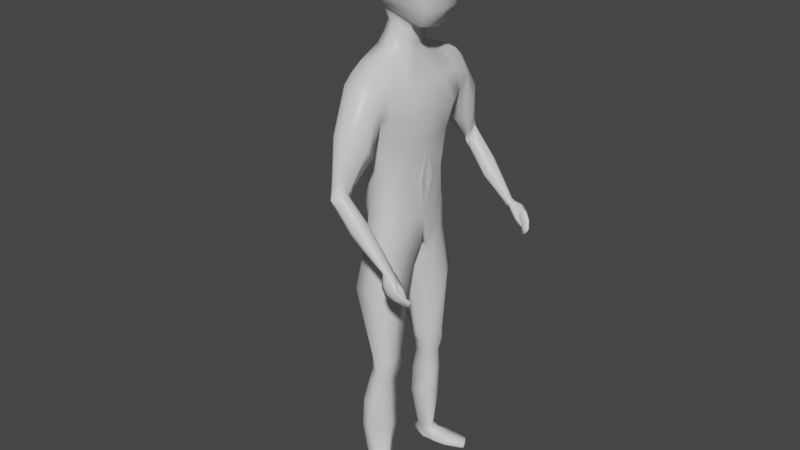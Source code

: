 # Source: Character2ndtry.blend  (saved by Blender 2.90.8; exported with 4.5.12 LTS)
import bpy
from mathutils import Matrix  # noqa: F401  (used for matrix-valued properties, if any)

bpy.ops.wm.read_factory_settings(use_empty=True)
scene = bpy.context.scene
scene.name = 'Scene'

# ---- collections
col_collection = bpy.data.collections.new('Collection'); scene.collection.children.link(col_collection)

# ---- materials (node trees are filled in below, after node groups)
mat_material = bpy.data.materials.new('Material')
mat_material.alpha_threshold = 0.0
mat_material.use_transparent_shadow = False
mat_material.line_color = (0.0, 0.0, 0.0, 1.0)

# ---- material node trees
mat_material.use_nodes = True; mat_material.node_tree.nodes.clear()
_N = mat_material.node_tree.nodes; _L = mat_material.node_tree.links
n0 = _N.new('ShaderNodeOutputMaterial'); n0.name = 'Material Output'; n0.location = (300, 300)
n1 = _N.new('ShaderNodeBsdfPrincipled'); n1.name = 'Principled BSDF'; n1.location = (10, 300)
n1.distribution = 'GGX'
n1.subsurface_method = 'BURLEY'
n1.inputs[2].default_value = 0.4
n1.inputs[3].default_value = 1.45
n1.inputs[27].default_value = (0.0, 0.0, 0.0, 1.0)
n1.inputs[28].default_value = 1.0
_L.new(n1.outputs[0], n0.inputs[0])
n0.is_active_output = True

# ---- world
world_world = bpy.data.worlds.new('World'); scene.world = world_world
world_world.use_nodes = True; world_world.node_tree.nodes.clear()
_N = world_world.node_tree.nodes; _L = world_world.node_tree.links
n0 = _N.new('ShaderNodeOutputWorld'); n0.name = 'World Output'; n0.location = (300, 300)
n1 = _N.new('ShaderNodeBackground'); n1.name = 'Background'; n1.location = (10, 300)
n1.inputs[0].default_value = (0.05088, 0.05088, 0.05088, 1.0)
_L.new(n1.outputs[0], n0.inputs[0])
n0.is_active_output = True
world_world.color = (0.05088, 0.05088, 0.05088)
world_world.use_sun_shadow = False
world_world.sun_shadow_jitter_overblur = 0.0

# ---- meshes
me_cube = bpy.data.meshes.new('Cube')
me_cube.from_pydata([(0.04184, 0.1718, 1.302), (0.0442, 0.1295, 0.8357), (-0.04119, 0.1671, 1.302), (-0.02848, 0.1283, 0.8399), (-0.09393, -0.002559, 0.7868), (0.03736, -0.0004814, 1.336), (-0.05941, -0.0004814, 1.343), (0.06722, -0.0004814, 0.7724), (0.03, 0.1426, 1.124), (-0.04435, 0.1396, 1.127), (0.08417, -0.0004814, 1.093), (-0.08808, -0.0004814, 1.099), (0.03416, 0.1169, 1.002), (-0.02686, 0.1198, 1.001), (0.08017, -0.02451, 0.9703), (-0.06566, -0.0004814, 0.9699), (0.06093, 0.1715, 1.191), (-0.05698, 0.1453, 1.198), (0.09814, -0.0004814, 1.182), (-0.1026, -0.0004814, 1.209), (-0.05196, 0.04991, 1.351), (0.07072, 0.01148, 0.7693), (-0.0955, 0.00818, 0.7851), (0.02983, 0.05722, 1.348), (0.08502, 0.07604, 1.103), (-0.08723, 0.07604, 1.108), (-0.06395, 0.06734, 0.9904), (0.07353, 0.07029, 0.9867), (0.09875, 0.09078, 1.175), (-0.1027, 0.08685, 1.214), (0.04523, -0.0004814, 1.397), (-0.04472, -0.0004814, 1.415), (-0.0311, 0.03082, 1.419), (0.03822, 0.04031, 1.403), (0.01424, 0.1345, 0.03792), (-0.03177, 0.1326, 0.03842), (0.0254, 0.09099, 0.03979), (-0.01945, 0.09609, 0.03855), (-0.05461, 0.01961, 0.7259), (0.06476, 0.03356, 0.7247), (-0.03128, 0.1374, 0.7843), (0.0385, 0.1363, 0.7812), (0.03818, 0.1183, 0.9057), (-0.02857, 0.1172, 0.9064), (0.06853, -0.0004814, 0.8547), (-0.09432, -0.0004814, 0.8556), (0.06758, 0.03734, 0.8635), (-0.08581, 0.03948, 0.8626), (-0.0273, 0.06796, 0.4161), (-0.02192, 0.1238, 0.4257), (0.04333, 0.1368, 0.4192), (0.04983, 0.07051, 0.4188), (-0.01311, 0.07646, 0.3357), (-0.01332, 0.1442, 0.3421), (0.03207, 0.1342, 0.3392), (0.03593, 0.07931, 0.3344), (0.05942, 0.05947, 0.6014), (-0.05458, 0.02541, 0.6048), (-0.05092, 0.1551, 0.6435), (0.05334, 0.1484, 0.6353), (-0.0295, 0.074, 0.1765), (-0.03092, 0.1586, 0.1743), (0.03281, 0.1352, 0.1802), (0.03593, 0.07739, 0.1817), (0.04427, 0.06914, 0.3785), (-0.01256, 0.06642, 0.3789), (-0.008345, 0.1343, 0.3773), (0.03948, 0.1408, 0.3806), (-0.04424, 0.1273, 1.324), (0.06162, 0.08471, 0.8119), (-0.05716, 0.1182, 1.113), (-0.04594, 0.1009, 0.9992), (-0.0798, 0.1301, 1.196), (-0.06455, 0.08815, 0.7988), (0.0267, 0.1219, 1.324), (0.05245, 0.1189, 1.112), (0.04862, 0.1026, 1.0), (0.07367, 0.1466, 1.187), (0.02634, 0.1133, 0.03731), (-0.03563, 0.118, 0.03751), (0.05322, 0.09955, 0.7605), (-0.04779, 0.09735, 0.7599), (0.0589, 0.09383, 0.8888), (-0.06424, 0.09597, 0.8831), (0.05448, 0.1146, 0.4171), (-0.03164, 0.1052, 0.4204), (0.04098, 0.1162, 0.3346), (-0.01988, 0.1255, 0.337), (-0.06994, 0.113, 0.6272), (0.06706, 0.1177, 0.6189), (0.04119, 0.1084, 0.1752), (-0.04019, 0.1345, 0.1698), (-0.0159, 0.1156, 0.3758), (0.05162, 0.1209, 0.3778), (0.008047, 0.1344, 0.8378), (0.009373, 0.1752, 1.308), (-0.0009823, -0.0004814, 0.7737), (0.02695, 0.1516, 1.129), (0.003883, 0.1196, 1.001), (0.02692, 0.1714, 1.164), (-0.008499, 0.07231, 1.351), (-0.0004845, -0.0004814, 0.7725), (-0.0008221, 0.04743, 1.414), (-0.007338, 0.1336, 0.04005), (0.01028, 0.08863, 0.03985), (0.003654, 0.1486, 0.7822), (0.004814, -0.009067, 0.7144), (0.004978, 0.1221, 0.906), (-0.002203, 0.1414, 0.4229), (-0.001612, 0.05964, 0.418), (0.01287, 0.1495, 0.3401), (0.01464, 0.07495, 0.3346), (0.0009308, 0.02449, 0.606), (0.001717, 0.1618, 0.6537), (-0.005667, 0.1611, 0.176), (-0.003939, 0.07779, 0.1781), (0.01911, 0.06179, 0.3787), (0.0188, 0.1511, 0.379), (-0.04364, 0.129, 0.0007417), (-0.01322, 0.1292, 1.326), (0.07158, 0.1668, 1.246), (-0.06652, 0.1553, 1.264), (0.08206, -0.0004814, 1.26), (-0.09273, -0.0004814, 1.291), (0.08253, 0.07039, 1.255), (-0.09236, 0.0674, 1.292), (0.0684, 0.138, 1.258), (-0.07891, 0.1336, 1.272), (-0.0374, 0.1987, 1.278), (0.03982, 0.2025, 1.274), (0.01422, 0.2099, 1.283), (0.06778, 0.1982, 1.226), (-0.06262, 0.176, 1.239), (0.01415, 0.2746, 0.9765), (0.02382, 0.3039, 1.023), (0.02788, 0.2921, 1.029), (0.01173, 0.3115, 1.006), (-0.003416, 0.2874, 0.984), (0.002344, 0.3058, 0.9976), (0.02977, 0.2604, 0.989), (0.03351, 0.273, 1.012), (0.002344, 0.3058, 0.9976), (0.158, 0.2753, 0.8143), (0.01173, 0.3115, 1.006), (0.02788, 0.2921, 1.029), (0.2198, 0.2711, 0.7452), (0.01415, 0.2746, 0.9765), (0.2215, 0.2763, 0.7445), (0.02382, 0.3039, 1.023), (0.07066, 0.3053, 0.9137), (0.1612, 0.2774, 0.8279), (0.16, 0.2652, 0.8276), (0.1654, 0.2897, 0.8312), (0.1757, 0.2866, 0.8389), (0.1805, 0.2718, 0.8376), (0.1689, 0.2629, 0.8318), (0.1773, 0.2627, 0.8362), (0.1724, 0.2901, 0.8354), (0.08035, 0.3138, 0.9358), (0.09405, 0.2552, 0.9048), (0.08399, 0.2701, 0.8898), (0.1045, 0.2649, 0.933), (0.0949, 0.3032, 0.9422), (0.06244, 0.2857, 0.8964), (0.09949, 0.2898, 0.9491), (0.02099, 0.2063, 1.073), (-0.03166, 0.2062, 1.097), (0.02269, 0.2806, 1.169), (0.05088, 0.2563, 1.172), (-0.01138, 0.2729, 1.165), (0.05556, 0.1993, 1.095), (0.06692, 0.229, 1.13), (-0.03394, 0.2498, 1.13), (0.1597, 0.2855, 0.8139), (0.249, 0.2699, 0.7652), (0.1889, 0.2654, 0.83), (0.249, 0.2741, 0.765), (0.1874, 0.2852, 0.8333), (0.2213, 0.2999, 0.8032), (0.1855, 0.3015, 0.7741), (0.1838, 0.2953, 0.7746), (0.2213, 0.2941, 0.8032), (0.2367, 0.292, 0.7836), (0.2055, 0.2937, 0.7586), (0.2367, 0.2871, 0.7837), (0.2038, 0.2881, 0.7592), (0.1679, 0.2901, 0.7941), (0.2054, 0.2978, 0.8234), (0.1705, 0.2985, 0.7915), (0.2055, 0.2819, 0.8221), (0.1792, 0.2922, 0.831), (0.2432, 0.2765, 0.7527), (0.2432, 0.2676, 0.7531), (0.1809, 0.2627, 0.8288), (0.2128, 0.2904, 0.7966), (0.2128, 0.3028, 0.7967), (0.229, 0.2944, 0.7773), (0.229, 0.2839, 0.7774), (0.1891, 0.2791, 0.8103), (0.1956, 0.3023, 0.816), (0.2351, 0.277, 0.7459), (0.1687, 0.2682, 0.8228), (0.2014, 0.2907, 0.7869), (0.2185, 0.2842, 0.7692), (0.1826, 0.2836, 0.806), (0.1704, 0.2923, 0.8243), (0.2351, 0.2681, 0.7463), (0.2014, 0.303, 0.787), (0.2185, 0.2947, 0.769), (0.1826, 0.3026, 0.8064), (0.2242, 0.2665, 0.7652), (0.2048, 0.2623, 0.7871), (0.2242, 0.2745, 0.7652), (0.2048, 0.2772, 0.7867), (0.2309, 0.2665, 0.7696), (0.2149, 0.2623, 0.7937), (0.2309, 0.2745, 0.7696), (0.2149, 0.2772, 0.7933), (-0.03611, 0.1047, -0.002589), (-0.03836, 0.1043, 0.01655), (-0.04129, 0.129, -0.002589), (-0.04362, 0.1289, 0.0163), (0.1445, 0.122, -0.003125), (0.1432, 0.1236, 0.01143), (0.1292, 0.1573, -0.0024), (0.129, 0.1561, 0.01127), (0.0349, 0.1533, -0.003371), (0.03148, 0.1443, 0.02056), (0.04884, 0.09312, -0.003371), (0.0391, 0.09216, 0.02266), (-0.008341, 0.1365, -0.006622), (-0.002174, 0.09569, 0.02216), (-0.01242, 0.1446, 0.02191), (0.005232, 0.09122, -0.006622), (-0.03888, 0.1177, -0.002589), (-0.04118, 0.1175, 0.01642), (0.1365, 0.1423, -0.006812), (0.136, 0.1432, 0.01211), (0.0329, 0.1231, 0.03014), (0.03954, 0.1268, -0.003371), (-0.002029, 0.1155, -0.006622), (-0.03834, 0.1042, 0.0007417), (0.1314, 0.1582, 0.002651), (0.147, 0.122, 0.001926), (0.04914, 0.09242, -0.00176), (0.03483, 0.154, -0.00176), (-0.008869, 0.1431, -0.00176), (0.001232, 0.0959, -0.00176), (0.1389, 0.1427, -0.00176), (-0.04118, 0.1175, 0.0007417), (0.06608, 0.1551, 0.01555), (0.08736, 0.101, -0.006732), (0.07182, 0.1555, -0.005699), (0.08152, 0.1016, 0.01615), (0.07328, 0.1306, 0.01812), (0.07823, 0.1315, -0.006732), (0.08761, 0.1004, -0.00176), (0.0717, 0.1561, -0.0007276), (-0.03844, 0.06558, 1.482), (-0.07406, 0.08587, 1.661), (0.1026, 0.05675, 1.435), (0.1106, 0.08587, 1.659), (-0.06933, 0.0908, 1.563), (0.0344, 0.06165, 1.453), (0.02217, 0.09448, 1.67), (0.1209, 0.08831, 1.543), (0.02857, 0.1053, 1.549), (-0.05519, -0.0004814, 1.46), (-0.08128, -0.0004814, 1.69), (0.1118, -0.0004814, 1.416), (0.118, -0.0004814, 1.692), (0.01606, -0.0004814, 1.728), (0.04779, -0.0004814, 1.418), (0.1389, -0.0004814, 1.546), (-0.09357, -0.0004814, 1.57), (-0.08172, 0.05601, 1.681), (-0.05374, 0.0797, 1.512), (-0.01042, 0.06565, 1.468), (0.07858, 0.093, 1.667), (0.1198, 0.07291, 1.478), (0.1102, 0.03569, 1.421), (-0.04537, 0.04404, 1.469), (-0.0788, 0.09311, 1.62), (0.08245, 0.05917, 1.44), (-0.03843, 0.093, 1.669), (0.1189, 0.0928, 1.612), (0.1171, 0.05601, 1.68), (0.01814, 0.05692, 1.712), (0.07438, -0.0004814, 1.722), (-0.04096, -0.0004814, 1.719), (0.04763, 0.03563, 1.424), (0.07682, -0.0004814, 1.41), (0.1366, 0.0536, 1.544), (0.1373, -0.0004814, 1.47), (0.136, -0.0004814, 1.627), (0.08229, 0.1027, 1.545), (-0.02746, 0.1044, 1.556), (0.03181, 0.08712, 1.493), (0.02556, 0.1097, 1.612), (-0.0854, 0.05531, 1.567), (-0.07517, -0.0004814, 1.51), (-0.1012, -0.0004814, 1.639), (-0.09393, 0.05697, 1.629), (0.08128, 0.1075, 1.61), (0.07608, 0.05666, 1.707), (-0.04085, 0.05666, 1.706), (-0.006857, 0.04563, 1.449), (0.07648, 0.0327, 1.415), (0.1351, 0.04486, 1.472), (0.1339, 0.05675, 1.621), (0.08272, 0.08406, 1.484), (-0.01806, 0.0889, 1.504), (-0.03495, 0.1077, 1.615), (-0.0677, 0.04969, 1.513), (-0.04843, -0.0004814, 1.372), (-0.03713, 0.03921, 1.386), (0.03446, 0.04714, 1.376), (0.0422, -0.0004814, 1.358), (-0.003433, 0.05959, 1.383), (0.01045, 0.287, 0.9651), (0.0488, 0.2711, 0.9953), (0.01679, 0.3058, 0.9797), (0.04325, 0.2916, 1.012), (0.02632, 0.3122, 0.9909), (0.02903, 0.2735, 0.9577), (0.03904, 0.3039, 1.006), (0.0436, 0.259, 0.9709), (-0.008434, 0.2735, 1.003), (0.03191, 0.286, 1.054), (0.03143, 0.252, 1.021), (-0.003992, 0.2963, 1.02), (0.01494, 0.2631, 1.0), (0.02369, 0.3001, 1.048), (0.007732, 0.3051, 1.033), (0.03938, 0.2653, 1.032), (0.03585, 0.07832, 0.2656), (-0.02546, 0.07513, 0.2637), (-0.02641, 0.1571, 0.2673), (0.03245, 0.1379, 0.267), (-0.03464, 0.1341, 0.2606), (0.04103, 0.1144, 0.2622), (0.01209, 0.07689, 0.2647), (0.01034, 0.1607, 0.2679)], [], [(127, 68, 2, 121), (124, 23, 5, 122), (101, 21, 7, 96), (315, 314, 31, 32), (27, 24, 10, 14), (98, 97, 8, 12), (71, 70, 9, 13), (83, 71, 13, 43), (107, 98, 12, 42), (46, 27, 14, 44), (24, 28, 18, 10), (97, 99, 16, 8), (70, 72, 17, 9), (11, 19, 29, 25), (75, 77, 28, 24), (82, 76, 27, 46), (45, 15, 26, 47), (15, 11, 25, 26), (76, 75, 24, 27), (119, 68, 20, 100), (115, 60, 37, 104), (126, 74, 23, 124), (123, 6, 20, 125), (317, 316, 33, 30), (318, 315, 32, 102), (232, 221, 35, 103), (91, 61, 35, 79), (114, 62, 34, 103), (90, 63, 36, 78), (69, 21, 39, 80), (94, 1, 41, 105), (73, 3, 40, 81), (101, 22, 38, 106), (4, 45, 47, 22), (69, 82, 46, 21), (21, 46, 44, 7), (94, 107, 42, 1), (73, 83, 43, 3), (89, 56, 51, 84), (113, 59, 50, 108), (88, 58, 49, 85), (112, 57, 48, 109), (93, 64, 55, 86), (117, 67, 54, 110), (92, 66, 53, 87), (116, 65, 52, 111), (106, 38, 57, 112), (81, 40, 58, 88), (105, 41, 59, 113), (80, 39, 56, 89), (340, 335, 63, 90), (342, 338, 62, 114), (339, 337, 61, 91), (341, 336, 60, 115), (109, 48, 65, 116), (85, 49, 66, 92), (108, 50, 67, 117), (84, 51, 64, 93), (50, 84, 93, 67), (48, 85, 92, 65), (336, 339, 91, 60), (338, 340, 90, 62), (41, 80, 89, 59), (38, 81, 88, 57), (65, 92, 87, 52), (67, 93, 86, 54), (57, 88, 85, 48), (59, 89, 84, 50), (22, 47, 83, 73), (1, 42, 82, 69), (22, 73, 81, 38), (1, 69, 80, 41), (62, 90, 78, 34), (60, 91, 79, 37), (227, 232, 103, 34), (120, 0, 74, 126), (95, 2, 68, 119), (12, 8, 75, 76), (42, 12, 76, 82), (8, 16, 77, 75), (25, 29, 72, 70), (47, 26, 71, 83), (26, 25, 70, 71), (125, 20, 68, 127), (0, 95, 119, 74), (238, 227, 34, 78), (49, 108, 117, 66), (51, 109, 116, 64), (335, 341, 115, 63), (337, 342, 114, 61), (40, 105, 113, 58), (39, 106, 112, 56), (64, 116, 111, 55), (66, 117, 110, 53), (56, 112, 109, 51), (58, 113, 108, 49), (3, 43, 107, 94), (21, 101, 106, 39), (3, 94, 105, 40), (61, 114, 103, 35), (229, 238, 78, 36), (316, 318, 102, 33), (63, 115, 104, 36), (74, 119, 100, 23), (9, 17, 99, 97), (43, 13, 98, 107), (13, 9, 97, 98), (22, 101, 96, 4), (29, 125, 127, 72), (16, 120, 126, 77), (19, 123, 125, 29), (77, 126, 124, 28), (28, 124, 122, 18), (72, 127, 121, 17), (333, 332, 134, 136), (334, 329, 139, 140), (17, 121, 132), (2, 95, 130, 128), (121, 2, 128, 132), (331, 327, 137, 133), (120, 16, 131), (332, 328, 135, 134), (186, 142, 173, 188), (330, 333, 136, 138), (138, 136, 143, 141), (329, 331, 133, 139), (327, 330, 138, 137), (139, 133, 146), (328, 334, 140, 135), (95, 0, 129, 130), (137, 138, 141), (0, 120, 131, 129), (158, 162, 157, 152), (161, 159, 156, 154), (149, 158, 152, 150), (159, 160, 155, 156), (135, 140, 144), (134, 135, 144, 148), (136, 134, 148, 143), (133, 137, 146), (152, 157, 190, 205), (157, 153, 177, 190), (154, 156, 193, 175), (150, 152, 205, 173), (160, 163, 151, 155), (164, 161, 154, 153), (163, 149, 150, 151), (162, 164, 153, 157), (325, 322, 164, 162), (319, 321, 149, 163), (322, 320, 161, 164), (324, 319, 163, 160), (326, 324, 160, 159), (321, 323, 158, 149), (320, 326, 159, 161), (323, 325, 162, 158), (129, 131, 171, 168), (17, 132, 172, 166), (16, 99, 165, 170), (132, 128, 169, 172), (130, 129, 168, 167), (99, 17, 166, 165), (131, 16, 170, 171), (128, 130, 167, 169), (199, 190, 177, 187), (187, 177, 175, 189), (204, 201, 142, 186), (191, 176, 174, 192), (155, 151, 142, 201), (203, 202, 180, 185), (182, 178, 181, 184), (196, 195, 178, 182), (185, 180, 179, 183), (145, 185, 183, 147), (191, 196, 182, 176), (176, 182, 184, 174), (206, 203, 185, 145), (202, 204, 186, 180), (178, 187, 189, 181), (195, 199, 187, 178), (180, 186, 188, 179), (207, 209, 199, 195), (181, 189, 198, 194), (174, 184, 197, 192), (200, 208, 196, 191), (208, 207, 195, 196), (184, 181, 194, 197), (156, 155, 201, 193), (200, 191, 192, 206), (189, 175, 193, 198), (209, 205, 190, 199), (188, 173, 205, 209), (147, 200, 206, 145), (183, 179, 207, 208), (147, 183, 208, 200), (179, 188, 209, 207), (194, 198, 204, 202), (192, 197, 203, 206), (197, 194, 202, 203), (151, 150, 173, 142), (198, 193, 201, 204), (210, 211, 213, 212), (212, 213, 217, 216), (216, 217, 215, 214), (214, 215, 211, 210), (212, 216, 214, 210), (215, 217, 189, 175), (213, 211, 193, 198), (211, 215, 175, 193), (217, 213, 198, 189), (153, 154, 175, 177), (249, 235, 221, 118), (257, 250, 225, 242), (248, 237, 223, 243), (247, 231, 219, 241), (255, 236, 222, 251), (231, 229, 36, 104), (254, 238, 229, 253), (240, 239, 228, 233), (256, 253, 229, 244), (246, 232, 227, 245), (118, 221, 232, 246), (234, 240, 233, 218), (219, 231, 104, 37), (244, 229, 231, 247), (235, 219, 37, 79), (220, 230, 240, 234), (230, 226, 239, 240), (250, 227, 238, 254), (221, 235, 79, 35), (252, 224, 236, 255), (242, 225, 237, 248), (241, 219, 235, 249), (218, 241, 249, 234), (224, 242, 248, 236), (228, 244, 247, 233), (220, 118, 246, 230), (230, 246, 245, 226), (251, 256, 244, 228), (233, 247, 241, 218), (236, 248, 243, 222), (252, 257, 242, 224), (234, 249, 118, 220), (226, 245, 257, 252), (222, 243, 256, 251), (226, 252, 255, 239), (225, 250, 254, 237), (243, 223, 253, 256), (237, 254, 253, 223), (239, 255, 251, 228), (245, 227, 250, 257), (274, 301, 302, 299), (301, 268, 275, 302), (302, 275, 259, 282), (299, 302, 282, 262), (266, 298, 303, 295), (298, 264, 278, 303), (303, 278, 261, 285), (295, 303, 285, 265), (261, 278, 304, 286), (278, 264, 287, 304), (304, 287, 271, 288), (286, 304, 288, 270), (264, 284, 305, 287), (284, 259, 275, 305), (305, 275, 268, 289), (287, 305, 289, 271), (258, 277, 306, 281), (277, 263, 290, 306), (263, 283, 307, 290), (283, 260, 280, 307), (307, 280, 269, 291), (290, 307, 291, 272), (260, 279, 308, 280), (279, 265, 292, 308), (308, 292, 273, 293), (280, 308, 293, 269), (265, 285, 309, 292), (285, 261, 286, 309), (309, 286, 270, 294), (292, 309, 294, 273), (263, 297, 310, 283), (297, 266, 295, 310), (310, 295, 265, 279), (283, 310, 279, 260), (258, 276, 311, 277), (276, 262, 296, 311), (311, 296, 266, 297), (277, 311, 297, 263), (262, 282, 312, 296), (282, 259, 284, 312), (312, 284, 264, 298), (296, 312, 298, 266), (267, 300, 313, 281), (300, 274, 299, 313), (313, 299, 262, 276), (281, 313, 276, 258), (267, 281, 32, 31), (281, 306, 102, 32), (306, 290, 33, 102), (290, 272, 30, 33), (23, 100, 318, 316), (100, 20, 315, 318), (5, 23, 316, 317), (20, 6, 314, 315), (143, 148, 325, 323), (140, 139, 326, 320), (141, 143, 323, 321), (139, 146, 324, 326), (146, 137, 319, 324), (144, 140, 320, 322), (137, 141, 321, 319), (148, 144, 322, 325), (168, 171, 334, 328), (166, 172, 330, 327), (170, 165, 331, 329), (172, 169, 333, 330), (167, 168, 328, 332), (165, 166, 327, 331), (171, 170, 329, 334), (169, 167, 332, 333), (53, 110, 342, 337), (55, 111, 341, 335), (54, 86, 340, 338), (52, 87, 339, 336), (111, 52, 336, 341), (87, 53, 337, 339), (110, 54, 338, 342), (86, 55, 335, 340)])
me_cube.polygons.foreach_set('use_smooth', [True] * 329)
_uv = me_cube.uv_layers.new(name='UVMap')
_uv.uv.foreach_set('vector', [0.5887, 0.2298, 0.625, 0.2298, 0.625, 0.25, 0.5887, 0.25, 0.5887, 0.557, 0.625, 0.557, 0.625, 0.625, 0.5887, 0.625, 0.2506, 0.557, 0.375, 0.557, 0.375, 0.625, 0.2506, 0.625, 0.625, 0.193, 0.625, 0.125, 0.625, 0.125, 0.625, 0.193, 0.4318, 0.557, 0.5, 0.557, 0.5, 0.625, 0.4318, 0.625, 0.4318, 0.3756, 0.5, 0.3756, 0.5, 0.5, 0.4318, 0.5, 0.4318, 0.2298, 0.5, 0.2298, 0.5, 0.25, 0.4318, 0.25, 0.4, 0.2298, 0.4318, 0.2298, 0.4318, 0.25, 0.4, 0.25, 0.4, 0.3756, 0.4318, 0.3756, 0.4318, 0.5, 0.4, 0.5, 0.4, 0.557, 0.4318, 0.557, 0.4318, 0.625, 0.4, 0.625, 0.5, 0.557, 0.5509, 0.557, 0.5509, 0.625, 0.5, 0.625, 0.5, 0.3756, 0.5509, 0.3756, 0.5509, 0.5, 0.5, 0.5, 0.5, 0.2298, 0.5509, 0.2298, 0.5509, 0.25, 0.5, 0.25, 0.5, 0.125, 0.5509, 0.125, 0.5509, 0.193, 0.5, 0.193, 0.5, 0.5202, 0.5509, 0.5202, 0.5509, 0.557, 0.5, 0.557, 0.4, 0.5202, 0.4318, 0.5202, 0.4318, 0.557, 0.4, 0.557, 0.4, 0.125, 0.4318, 0.125, 0.4318, 0.193, 0.4, 0.193, 0.4318, 0.125, 0.5, 0.125, 0.5, 0.193, 0.4318, 0.193, 0.4318, 0.5202, 0.5, 0.5202, 0.5, 0.557, 0.4318, 0.557, 0.7494, 0.5202, 0.875, 0.5202, 0.875, 0.557, 0.7494, 0.557, 0.2506, 0.557, 0.125, 0.557, 0.125, 0.557, 0.2506, 0.557, 0.5887, 0.5202, 0.625, 0.5202, 0.625, 0.557, 0.5887, 0.557, 0.5887, 0.125, 0.625, 0.125, 0.625, 0.193, 0.5887, 0.193, 0.625, 0.625, 0.625, 0.557, 0.625, 0.557, 0.625, 0.625, 0.7494, 0.557, 0.875, 0.557, 0.875, 0.557, 0.7494, 0.557, 0.625, 0.3095, 0.625, 0.25, 0.375, 0.25, 0.375, 0.3756, 0.375, 0.2298, 0.375, 0.25, 0.375, 0.25, 0.375, 0.2298, 0.375, 0.3756, 0.375, 0.5, 0.375, 0.5, 0.375, 0.3756, 0.375, 0.5202, 0.375, 0.557, 0.375, 0.557, 0.375, 0.5202, 0.375, 0.5202, 0.375, 0.557, 0.375, 0.557, 0.375, 0.5202, 0.375, 0.3756, 0.375, 0.5, 0.375, 0.5, 0.375, 0.3756, 0.375, 0.2298, 0.375, 0.25, 0.375, 0.25, 0.375, 0.2298, 0.2506, 0.557, 0.125, 0.557, 0.125, 0.557, 0.2506, 0.557, 0.375, 0.125, 0.4, 0.125, 0.4, 0.193, 0.375, 0.193, 0.375, 0.5202, 0.4, 0.5202, 0.4, 0.557, 0.375, 0.557, 0.375, 0.557, 0.4, 0.557, 0.4, 0.625, 0.375, 0.625, 0.375, 0.3756, 0.4, 0.3756, 0.4, 0.5, 0.375, 0.5, 0.375, 0.2298, 0.4, 0.2298, 0.4, 0.25, 0.375, 0.25, 0.3719, 0.5234, 0.3663, 0.557, 0.375, 0.557, 0.375, 0.5202, 0.375, 0.3742, 0.375, 0.5049, 0.375, 0.5, 0.375, 0.3756, 0.375, 0.2248, 0.375, 0.2422, 0.375, 0.25, 0.375, 0.2298, 0.2493, 0.557, 0.131, 0.557, 0.125, 0.557, 0.2506, 0.557, 0.375, 0.5202, 0.375, 0.557, 0.375, 0.557, 0.375, 0.5202, 0.375, 0.3756, 0.375, 0.5, 0.375, 0.5, 0.375, 0.3756, 0.375, 0.2298, 0.375, 0.25, 0.375, 0.25, 0.375, 0.2298, 0.2506, 0.557, 0.125, 0.557, 0.125, 0.557, 0.2506, 0.557, 0.2506, 0.557, 0.125, 0.557, 0.131, 0.557, 0.2493, 0.557, 0.375, 0.2298, 0.375, 0.25, 0.375, 0.2422, 0.375, 0.2248, 0.375, 0.3756, 0.375, 0.5, 0.375, 0.5049, 0.375, 0.3742, 0.375, 0.5202, 0.375, 0.557, 0.3663, 0.557, 0.3719, 0.5234, 0.375, 0.5202, 0.375, 0.557, 0.375, 0.557, 0.375, 0.5202, 0.375, 0.3756, 0.375, 0.5, 0.375, 0.5, 0.375, 0.3756, 0.375, 0.2297, 0.375, 0.25, 0.375, 0.25, 0.375, 0.2298, 0.2506, 0.557, 0.1245, 0.557, 0.125, 0.557, 0.2506, 0.557, 0.2506, 0.557, 0.125, 0.557, 0.125, 0.557, 0.2506, 0.557, 0.375, 0.2298, 0.375, 0.25, 0.375, 0.25, 0.375, 0.2298, 0.375, 0.3756, 0.375, 0.5, 0.375, 0.5, 0.375, 0.3756, 0.375, 0.5202, 0.375, 0.557, 0.375, 0.557, 0.375, 0.5202, 0.375, 0.5, 0.375, 0.5202, 0.375, 0.5202, 0.375, 0.5, 0.375, 0.193, 0.375, 0.2298, 0.375, 0.2298, 0.375, 0.193, 0.375, 0.193, 0.375, 0.2297, 0.375, 0.2298, 0.375, 0.193, 0.375, 0.5, 0.375, 0.5202, 0.375, 0.5202, 0.375, 0.5, 0.375, 0.5, 0.375, 0.5202, 0.3719, 0.5234, 0.375, 0.5049, 0.375, 0.193, 0.375, 0.2298, 0.375, 0.2248, 0.375, 0.1932, 0.375, 0.193, 0.375, 0.2298, 0.375, 0.2298, 0.375, 0.193, 0.375, 0.5, 0.375, 0.5202, 0.375, 0.5202, 0.375, 0.5, 0.375, 0.1932, 0.375, 0.2248, 0.375, 0.2298, 0.375, 0.193, 0.375, 0.5049, 0.3719, 0.5234, 0.375, 0.5202, 0.375, 0.5, 0.375, 0.193, 0.4, 0.193, 0.4, 0.2298, 0.375, 0.2298, 0.375, 0.5, 0.4, 0.5, 0.4, 0.5202, 0.375, 0.5202, 0.375, 0.193, 0.375, 0.2298, 0.375, 0.2298, 0.375, 0.193, 0.375, 0.5, 0.375, 0.5202, 0.375, 0.5202, 0.375, 0.5, 0.375, 0.5, 0.375, 0.5202, 0.375, 0.5202, 0.375, 0.5, 0.375, 0.193, 0.375, 0.2298, 0.375, 0.2298, 0.375, 0.193, 0.625, 0.369, 0.625, 0.3095, 0.375, 0.3756, 0.375, 0.5, 0.5887, 0.5, 0.625, 0.5, 0.625, 0.5202, 0.5887, 0.5202, 0.7494, 0.5, 0.875, 0.5, 0.875, 0.5202, 0.7494, 0.5202, 0.4318, 0.5, 0.5, 0.5, 0.5, 0.5202, 0.4318, 0.5202, 0.4, 0.5, 0.4318, 0.5, 0.4318, 0.5202, 0.4, 0.5202, 0.5, 0.5, 0.5509, 0.5, 0.5509, 0.5202, 0.5, 0.5202, 0.5, 0.193, 0.5509, 0.193, 0.5509, 0.2298, 0.5, 0.2298, 0.4, 0.193, 0.4318, 0.193, 0.4318, 0.2298, 0.4, 0.2298, 0.4318, 0.193, 0.5, 0.193, 0.5, 0.2298, 0.4318, 0.2298, 0.5887, 0.193, 0.625, 0.193, 0.625, 0.2298, 0.5887, 0.2298, 0.625, 0.5, 0.7494, 0.5, 0.7494, 0.5202, 0.625, 0.5202, 0.756, 0.6163, 0.756, 0.5, 0.375, 0.5, 0.375, 0.5202, 0.375, 0.25, 0.375, 0.3756, 0.375, 0.3756, 0.375, 0.25, 0.375, 0.557, 0.2506, 0.557, 0.2506, 0.557, 0.375, 0.557, 0.375, 0.557, 0.2506, 0.557, 0.2506, 0.557, 0.375, 0.557, 0.375, 0.25, 0.375, 0.3756, 0.375, 0.3756, 0.375, 0.25, 0.375, 0.25, 0.375, 0.3756, 0.375, 0.3742, 0.375, 0.2422, 0.375, 0.557, 0.2506, 0.557, 0.2493, 0.557, 0.3663, 0.557, 0.375, 0.557, 0.2506, 0.557, 0.2506, 0.557, 0.375, 0.557, 0.375, 0.25, 0.375, 0.3756, 0.375, 0.3756, 0.375, 0.25, 0.3663, 0.557, 0.2493, 0.557, 0.2506, 0.557, 0.375, 0.557, 0.375, 0.2422, 0.375, 0.3742, 0.375, 0.3756, 0.375, 0.25, 0.375, 0.25, 0.4, 0.25, 0.4, 0.3756, 0.375, 0.3756, 0.375, 0.557, 0.2506, 0.557, 0.2506, 0.557, 0.375, 0.557, 0.375, 0.25, 0.375, 0.3756, 0.375, 0.3756, 0.375, 0.25, 0.375, 0.25, 0.375, 0.3756, 0.375, 0.3756, 0.375, 0.25, 0.756, 0.75, 0.756, 0.6163, 0.375, 0.5202, 0.375, 0.557, 0.625, 0.557, 0.7494, 0.557, 0.7494, 0.557, 0.625, 0.557, 0.375, 0.557, 0.2506, 0.557, 0.2506, 0.557, 0.375, 0.557, 0.625, 0.5202, 0.7494, 0.5202, 0.7494, 0.557, 0.625, 0.557, 0.5, 0.25, 0.5509, 0.25, 0.5509, 0.3756, 0.5, 0.3756, 0.4, 0.25, 0.4318, 0.25, 0.4318, 0.3756, 0.4, 0.3756, 0.4318, 0.25, 0.5, 0.25, 0.5, 0.3756, 0.4318, 0.3756, 0.125, 0.557, 0.2506, 0.557, 0.2506, 0.625, 0.125, 0.625, 0.5509, 0.193, 0.5887, 0.193, 0.5887, 0.2298, 0.5509, 0.2298, 0.5509, 0.5, 0.5887, 0.5, 0.5887, 0.5202, 0.5509, 0.5202, 0.5509, 0.125, 0.5887, 0.125, 0.5887, 0.193, 0.5509, 0.193, 0.5509, 0.5202, 0.5887, 0.5202, 0.5887, 0.557, 0.5509, 0.557, 0.5509, 0.557, 0.5887, 0.557, 0.5887, 0.625, 0.5509, 0.625, 0.5509, 0.2298, 0.5887, 0.2298, 0.5887, 0.25, 0.5509, 0.25, 0.625, 0.25, 0.625, 0.3756, 0.625, 0.3756, 0.625, 0.25, 0.5887, 0.5, 0.5509, 0.5, 0.5509, 0.5, 0.5887, 0.5, 0.5509, 0.25, 0.5887, 0.25, 0.5887, 0.25, 0.625, 0.25, 0.625, 0.3756, 0.625, 0.3756, 0.625, 0.25, 0.5887, 0.25, 0.625, 0.25, 0.625, 0.25, 0.5887, 0.25, 0.5509, 0.3756, 0.5509, 0.25, 0.5509, 0.25, 0.5509, 0.3756, 0.5887, 0.5, 0.5509, 0.5, 0.5887, 0.5, 0.625, 0.3756, 0.625, 0.5, 0.625, 0.5, 0.625, 0.3756, 0.5653, 0.07664, 0.625, 0.07664, 0.625, 0.1533, 0.5653, 0.1533, 0.5887, 0.25, 0.625, 0.25, 0.625, 0.25, 0.5887, 0.25, 0.5887, 0.25, 0.625, 0.25, 0.625, 0.25, 0.5887, 0.25, 0.5509, 0.5, 0.5509, 0.3756, 0.5509, 0.3756, 0.5509, 0.5, 0.5509, 0.25, 0.5887, 0.25, 0.5887, 0.25, 0.5509, 0.25, 0.5509, 0.5, 0.5509, 0.3756, 0.5509, 0.3756, 0.625, 0.5, 0.5887, 0.5, 0.5887, 0.5, 0.625, 0.5, 0.625, 0.3756, 0.625, 0.5, 0.625, 0.5, 0.625, 0.3756, 0.5509, 0.25, 0.5887, 0.25, 0.5887, 0.25, 0.625, 0.5, 0.5887, 0.5, 0.5887, 0.5, 0.625, 0.5, 0.625, 0.25, 0.625, 0.3756, 0.625, 0.3756, 0.625, 0.25, 0.5887, 0.5, 0.5509, 0.5, 0.5509, 0.5, 0.5887, 0.5, 0.5887, 0.25, 0.625, 0.25, 0.625, 0.25, 0.5887, 0.25, 0.5509, 0.5, 0.5509, 0.3756, 0.5509, 0.3756, 0.5509, 0.5, 0.625, 0.5, 0.5887, 0.5, 0.625, 0.5, 0.625, 0.3756, 0.625, 0.5, 0.625, 0.5, 0.625, 0.3756, 0.625, 0.25, 0.625, 0.3756, 0.625, 0.3756, 0.625, 0.25, 0.5509, 0.3756, 0.5509, 0.25, 0.5509, 0.3756, 0.625, 0.25, 0.625, 0.3756, 0.625, 0.4228, 0.625, 0.3277, 0.625, 0.3756, 0.625, 0.5, 0.625, 0.5625, 0.625, 0.4228, 0.5887, 0.5, 0.5509, 0.5, 0.625, 0.8272, 0.625, 0.6803, 0.5887, 0.25, 0.625, 0.25, 0.625, 0.3277, 0.625, 0.1533, 0.5509, 0.3756, 0.5509, 0.25, 0.5509, 0.25, 0.5509, 0.3756, 0.625, 0.5, 0.5887, 0.5, 0.5887, 0.5, 0.625, 0.5, 0.5509, 0.25, 0.5887, 0.25, 0.5887, 0.25, 0.5509, 0.25, 0.625, 0.3756, 0.625, 0.5, 0.625, 0.5, 0.625, 0.3756, 0.625, 0.3756, 0.625, 0.5, 0.625, 0.5, 0.625, 0.3756, 0.5509, 0.25, 0.5887, 0.25, 0.5887, 0.25, 0.5509, 0.25, 0.625, 0.5, 0.5887, 0.5, 0.5887, 0.5, 0.625, 0.5, 0.5509, 0.3756, 0.5509, 0.25, 0.5509, 0.25, 0.5509, 0.3756, 0.5509, 0.5, 0.5509, 0.3756, 0.5509, 0.3756, 0.5509, 0.5, 0.5887, 0.25, 0.625, 0.25, 0.625, 0.25, 0.5887, 0.25, 0.5887, 0.5, 0.5509, 0.5, 0.5509, 0.5, 0.5887, 0.5, 0.625, 0.25, 0.625, 0.3756, 0.625, 0.3756, 0.625, 0.25, 0.625, 0.5, 0.5887, 0.5, 0.5887, 0.5, 0.625, 0.5, 0.5509, 0.25, 0.5887, 0.25, 0.5887, 0.25, 0.5509, 0.25, 0.5509, 0.5, 0.5509, 0.3756, 0.5509, 0.3756, 0.5509, 0.5, 0.5887, 0.25, 0.625, 0.25, 0.625, 0.25, 0.5887, 0.25, 0.625, 0.3756, 0.625, 0.5, 0.625, 0.5, 0.625, 0.3756, 0.5509, 0.3756, 0.5509, 0.25, 0.5509, 0.25, 0.5509, 0.3756, 0.5887, 0.5, 0.5509, 0.5, 0.5509, 0.5, 0.5887, 0.5, 0.625, 0.25, 0.625, 0.3756, 0.625, 0.3756, 0.625, 0.25, 0.5653, 0.4228, 0.625, 0.4228, 0.625, 0.5625, 0.5653, 0.5625, 0.5653, 0.5625, 0.625, 0.5625, 0.625, 0.6803, 0.5653, 0.6803, 0.5653, 0.9223, 0.625, 0.9223, 0.6157, 0.9849, 0.5602, 0.9981, 0.2978, 0.5, 0.375, 0.5625, 0.375, 0.6803, 0.2978, 0.75, 0.5509, 0.3756, 0.5509, 0.25, 0.6157, 0.9849, 0.625, 0.9223, 0.434, 0.9223, 0.5026, 0.9223, 0.5024, 0.9997, 0.4364, 0.9959, 0.434, 0.5625, 0.5026, 0.5625, 0.5026, 0.6803, 0.434, 0.6803, 0.434, 0.4228, 0.5026, 0.4228, 0.5026, 0.5625, 0.434, 0.5625, 0.434, 0.07664, 0.5026, 0.07664, 0.5026, 0.1533, 0.434, 0.1533, 0.375, 0.07664, 0.434, 0.07664, 0.434, 0.1533, 0.375, 0.1533, 0.375, 0.4228, 0.434, 0.4228, 0.434, 0.5625, 0.375, 0.5625, 0.375, 0.5625, 0.434, 0.5625, 0.434, 0.6803, 0.375, 0.6803, 0.375, 0.9223, 0.434, 0.9223, 0.4364, 0.9959, 0.379, 0.9909, 0.5026, 0.9223, 0.5653, 0.9223, 0.5602, 0.9981, 0.5024, 0.9997, 0.5026, 0.5625, 0.5653, 0.5625, 0.5653, 0.6803, 0.5026, 0.6803, 0.5026, 0.4228, 0.5653, 0.4228, 0.5653, 0.5625, 0.5026, 0.5625, 0.5026, 0.07664, 0.5653, 0.07664, 0.5653, 0.1533, 0.5026, 0.1533, 0.5026, 0.3277, 0.5653, 0.3277, 0.5653, 0.4228, 0.5026, 0.4228, 0.5026, 0.6803, 0.5653, 0.6803, 0.5653, 0.8272, 0.5026, 0.8272, 0.375, 0.6803, 0.434, 0.6803, 0.434, 0.8272, 0.375, 0.8272, 0.375, 0.3277, 0.434, 0.3277, 0.434, 0.4228, 0.375, 0.4228, 0.434, 0.3277, 0.5026, 0.3277, 0.5026, 0.4228, 0.434, 0.4228, 0.434, 0.6803, 0.5026, 0.6803, 0.5026, 0.8272, 0.434, 0.8272, 0.5509, 0.5, 0.5509, 0.3756, 0.625, 0.9223, 0.625, 0.8272, 0.2027, 0.5, 0.2978, 0.5, 0.2978, 0.75, 0.2027, 0.75, 0.5653, 0.6803, 0.625, 0.6803, 0.625, 0.8272, 0.5653, 0.8272, 0.5653, 0.3277, 0.625, 0.3277, 0.625, 0.4228, 0.5653, 0.4228, 0.5653, 0.1533, 0.625, 0.1533, 0.625, 0.3277, 0.5653, 0.3277, 0.125, 0.5967, 0.2027, 0.5, 0.2027, 0.75, 0.125, 0.6734, 0.434, 0.1533, 0.5026, 0.1533, 0.5026, 0.3277, 0.434, 0.3277, 0.375, 0.1533, 0.434, 0.1533, 0.434, 0.3277, 0.375, 0.3277, 0.5026, 0.1533, 0.5653, 0.1533, 0.5653, 0.3277, 0.5026, 0.3277, 0.5026, 0.8272, 0.5653, 0.8272, 0.5653, 0.9223, 0.5026, 0.9223, 0.375, 0.8272, 0.434, 0.8272, 0.434, 0.9223, 0.375, 0.9223, 0.434, 0.8272, 0.5026, 0.8272, 0.5026, 0.9223, 0.434, 0.9223, 0.5509, 0.25, 0.5887, 0.25, 0.625, 0.1533, 0.625, 0.07664, 0.5653, 0.8272, 0.625, 0.8272, 0.625, 0.9223, 0.5653, 0.9223, 0.375, 0.0, 0.625, 0.0, 0.625, 0.25, 0.375, 0.25, 0.375, 0.25, 0.625, 0.25, 0.625, 0.5, 0.375, 0.5, 0.375, 0.5, 0.625, 0.5, 0.625, 0.75, 0.375, 0.75, 0.375, 0.75, 0.625, 0.75, 0.625, 1.0, 0.375, 1.0, 0.125, 0.5, 0.375, 0.5, 0.375, 0.75, 0.125, 0.75, 0.625, 0.75, 0.625, 0.5, 0.625, 0.5, 0.625, 0.75, 0.625, 0.25, 0.625, 0.0, 0.625, 0.0, 0.625, 0.25, 0.625, 1.0, 0.625, 0.75, 0.625, 0.75, 0.625, 1.0, 0.625, 0.5, 0.625, 0.25, 0.625, 0.25, 0.625, 0.5, 0.625, 0.5, 0.5887, 0.5, 0.625, 0.6803, 0.625, 0.5625, 0.4234, 0.1337, 0.625, 0.1337, 0.625, 0.25, 0.4234, 0.25, 0.4234, 0.4201, 0.625, 0.4201, 0.625, 0.5, 0.4234, 0.5, 0.4234, 0.6163, 0.625, 0.6163, 0.625, 0.75, 0.4234, 0.75, 0.4234, 0.9405, 0.625, 0.9405, 0.625, 1.0, 0.4234, 1.0, 0.2951, 0.6163, 0.375, 0.6163, 0.375, 0.75, 0.2951, 0.75, 0.625, 0.9405, 0.625, 0.881, 0.375, 0.557, 0.2506, 0.557, 0.7049, 0.6163, 0.756, 0.6163, 0.756, 0.75, 0.7049, 0.75, 0.1845, 0.6163, 0.244, 0.6163, 0.244, 0.75, 0.1845, 0.75, 0.4234, 0.8299, 0.625, 0.8299, 0.625, 0.881, 0.4234, 0.881, 0.4234, 0.3095, 0.625, 0.3095, 0.625, 0.369, 0.4234, 0.369, 0.4234, 0.25, 0.625, 0.25, 0.625, 0.3095, 0.4234, 0.3095, 0.125, 0.6163, 0.1845, 0.6163, 0.1845, 0.75, 0.125, 0.75, 0.625, 1.0, 0.625, 0.9405, 0.2506, 0.557, 0.125, 0.557, 0.4234, 0.881, 0.625, 0.881, 0.625, 0.9405, 0.4234, 0.9405, 0.625, 0.1337, 0.625, 0.0, 0.375, 0.193, 0.375, 0.2298, 0.125, 0.5, 0.1845, 0.5, 0.1845, 0.6163, 0.125, 0.6163, 0.1845, 0.5, 0.244, 0.5, 0.244, 0.6163, 0.1845, 0.6163, 0.7049, 0.5, 0.756, 0.5, 0.756, 0.6163, 0.7049, 0.6163, 0.625, 0.25, 0.625, 0.1337, 0.375, 0.2298, 0.375, 0.25, 0.2951, 0.5, 0.375, 0.5, 0.375, 0.6163, 0.2951, 0.6163, 0.4234, 0.5, 0.625, 0.5, 0.625, 0.6163, 0.4234, 0.6163, 0.4234, 0.0, 0.625, 0.0, 0.625, 0.1337, 0.4234, 0.1337, 0.375, 0.0, 0.4234, 0.0, 0.4234, 0.1337, 0.375, 0.1337, 0.375, 0.5, 0.4234, 0.5, 0.4234, 0.6163, 0.375, 0.6163, 0.375, 0.881, 0.4234, 0.881, 0.4234, 0.9405, 0.375, 0.9405, 0.375, 0.25, 0.4234, 0.25, 0.4234, 0.3095, 0.375, 0.3095, 0.375, 0.3095, 0.4234, 0.3095, 0.4234, 0.369, 0.375, 0.369, 0.375, 0.8299, 0.4234, 0.8299, 0.4234, 0.881, 0.375, 0.881, 0.375, 0.9405, 0.4234, 0.9405, 0.4234, 1.0, 0.375, 1.0, 0.375, 0.6163, 0.4234, 0.6163, 0.4234, 0.75, 0.375, 0.75, 0.375, 0.4201, 0.4234, 0.4201, 0.4234, 0.5, 0.375, 0.5, 0.375, 0.1337, 0.4234, 0.1337, 0.4234, 0.25, 0.375, 0.25, 0.375, 0.369, 0.4234, 0.369, 0.4234, 0.4201, 0.375, 0.4201, 0.375, 0.75, 0.4234, 0.75, 0.4234, 0.8299, 0.375, 0.8299, 0.244, 0.5, 0.2951, 0.5, 0.2951, 0.6163, 0.244, 0.6163, 0.625, 0.5, 0.7049, 0.5, 0.7049, 0.6163, 0.625, 0.6163, 0.4234, 0.75, 0.625, 0.75, 0.625, 0.8299, 0.4234, 0.8299, 0.625, 0.6163, 0.7049, 0.6163, 0.7049, 0.75, 0.625, 0.75, 0.244, 0.6163, 0.2951, 0.6163, 0.2951, 0.75, 0.244, 0.75, 0.4234, 0.369, 0.625, 0.369, 0.625, 0.4201, 0.4234, 0.4201, 0.5, 0.125, 0.5625, 0.125, 0.5625, 0.1875, 0.5, 0.1875, 0.5625, 0.125, 0.625, 0.125, 0.625, 0.1875, 0.5625, 0.1875, 0.5625, 0.1875, 0.625, 0.1875, 0.625, 0.25, 0.5625, 0.25, 0.5, 0.1875, 0.5625, 0.1875, 0.5625, 0.25, 0.5, 0.25, 0.5, 0.375, 0.5625, 0.375, 0.5629, 0.4371, 0.5, 0.4375, 0.5625, 0.375, 0.625, 0.375, 0.6276, 0.4349, 0.5629, 0.4371, 0.5629, 0.4371, 0.6276, 0.4349, 0.6458, 0.4792, 0.5642, 0.4983, 0.5, 0.4375, 0.5629, 0.4371, 0.5642, 0.4983, 0.5, 0.5, 0.6458, 0.4792, 0.6901, 0.4974, 0.6879, 0.5621, 0.6267, 0.5608, 0.6901, 0.4974, 0.75, 0.5, 0.75, 0.5625, 0.6879, 0.5621, 0.6879, 0.5621, 0.75, 0.5625, 0.75, 0.625, 0.6875, 0.625, 0.6267, 0.5608, 0.6879, 0.5621, 0.6875, 0.625, 0.625, 0.625, 0.75, 0.5, 0.8125, 0.5, 0.8125, 0.5625, 0.75, 0.5625, 0.8125, 0.5, 0.875, 0.5, 0.875, 0.5625, 0.8125, 0.5625, 0.8125, 0.5625, 0.875, 0.5625, 0.875, 0.625, 0.8125, 0.625, 0.75, 0.5625, 0.8125, 0.5625, 0.8125, 0.625, 0.75, 0.625, 0.125, 0.5, 0.1875, 0.5, 0.1875, 0.5625, 0.125, 0.5625, 0.1875, 0.5, 0.25, 0.5, 0.25, 0.5625, 0.1875, 0.5625, 0.25, 0.5, 0.3099, 0.4974, 0.3121, 0.5621, 0.25, 0.5625, 0.3099, 0.4974, 0.3542, 0.4792, 0.3733, 0.5608, 0.3121, 0.5621, 0.3121, 0.5621, 0.3733, 0.5608, 0.375, 0.625, 0.3125, 0.625, 0.25, 0.5625, 0.3121, 0.5621, 0.3125, 0.625, 0.25, 0.625, 0.3542, 0.4792, 0.4358, 0.4983, 0.4371, 0.5621, 0.3733, 0.5608, 0.4358, 0.4983, 0.5, 0.5, 0.5, 0.5625, 0.4371, 0.5621, 0.4371, 0.5621, 0.5, 0.5625, 0.5, 0.625, 0.4375, 0.625, 0.3733, 0.5608, 0.4371, 0.5621, 0.4375, 0.625, 0.375, 0.625, 0.5, 0.5, 0.5642, 0.4983, 0.5629, 0.5621, 0.5, 0.5625, 0.5642, 0.4983, 0.6458, 0.4792, 0.6267, 0.5608, 0.5629, 0.5621, 0.5629, 0.5621, 0.6267, 0.5608, 0.625, 0.625, 0.5625, 0.625, 0.5, 0.5625, 0.5629, 0.5621, 0.5625, 0.625, 0.5, 0.625, 0.375, 0.375, 0.4375, 0.375, 0.4371, 0.4371, 0.3724, 0.4349, 0.4375, 0.375, 0.5, 0.375, 0.5, 0.4375, 0.4371, 0.4371, 0.4371, 0.4371, 0.5, 0.4375, 0.5, 0.5, 0.4358, 0.4983, 0.3724, 0.4349, 0.4371, 0.4371, 0.4358, 0.4983, 0.3542, 0.4792, 0.375, 0.25, 0.4375, 0.25, 0.4375, 0.3125, 0.375, 0.3125, 0.4375, 0.25, 0.5, 0.25, 0.5, 0.3125, 0.4375, 0.3125, 0.4375, 0.3125, 0.5, 0.3125, 0.5, 0.375, 0.4375, 0.375, 0.375, 0.3125, 0.4375, 0.3125, 0.4375, 0.375, 0.375, 0.375, 0.5, 0.25, 0.5625, 0.25, 0.5625, 0.3125, 0.5, 0.3125, 0.5625, 0.25, 0.625, 0.25, 0.625, 0.3125, 0.5625, 0.3125, 0.5625, 0.3125, 0.625, 0.3125, 0.625, 0.375, 0.5625, 0.375, 0.5, 0.3125, 0.5625, 0.3125, 0.5625, 0.375, 0.5, 0.375, 0.375, 0.125, 0.4375, 0.125, 0.4375, 0.1875, 0.375, 0.1875, 0.4375, 0.125, 0.5, 0.125, 0.5, 0.1875, 0.4375, 0.1875, 0.4375, 0.1875, 0.5, 0.1875, 0.5, 0.25, 0.4375, 0.25, 0.375, 0.1875, 0.4375, 0.1875, 0.4375, 0.25, 0.375, 0.25, 0.375, 0.125, 0.375, 0.1875, 0.625, 0.193, 0.625, 0.125, 0.125, 0.5625, 0.1875, 0.5625, 0.7494, 0.557, 0.875, 0.557, 0.1875, 0.5625, 0.25, 0.5625, 0.625, 0.557, 0.7494, 0.557, 0.25, 0.5625, 0.25, 0.625, 0.625, 0.625, 0.625, 0.557, 0.625, 0.557, 0.7494, 0.557, 0.7494, 0.557, 0.625, 0.557, 0.7494, 0.557, 0.875, 0.557, 0.875, 0.557, 0.7494, 0.557, 0.625, 0.625, 0.625, 0.557, 0.625, 0.557, 0.625, 0.625, 0.625, 0.193, 0.625, 0.125, 0.625, 0.125, 0.625, 0.193, 0.625, 0.25, 0.625, 0.3756, 0.625, 0.3756, 0.625, 0.25, 0.5887, 0.5, 0.5509, 0.5, 0.5509, 0.5, 0.5887, 0.5, 0.5887, 0.25, 0.625, 0.25, 0.625, 0.25, 0.5887, 0.25, 0.5509, 0.5, 0.5509, 0.3756, 0.5509, 0.3756, 0.5509, 0.5, 0.5509, 0.3756, 0.5509, 0.25, 0.5509, 0.25, 0.5509, 0.3756, 0.625, 0.5, 0.5887, 0.5, 0.5887, 0.5, 0.625, 0.5, 0.5509, 0.25, 0.5887, 0.25, 0.5887, 0.25, 0.5509, 0.25, 0.625, 0.3756, 0.625, 0.5, 0.625, 0.5, 0.625, 0.3756, 0.625, 0.5, 0.5887, 0.5, 0.5887, 0.5, 0.625, 0.5, 0.5509, 0.25, 0.5887, 0.25, 0.5887, 0.25, 0.5509, 0.25, 0.5509, 0.5, 0.5509, 0.3756, 0.5509, 0.3756, 0.5509, 0.5, 0.5887, 0.25, 0.625, 0.25, 0.625, 0.25, 0.5887, 0.25, 0.625, 0.3756, 0.625, 0.5, 0.625, 0.5, 0.625, 0.3756, 0.5509, 0.3756, 0.5509, 0.25, 0.5509, 0.25, 0.5509, 0.3756, 0.5887, 0.5, 0.5509, 0.5, 0.5509, 0.5, 0.5887, 0.5, 0.625, 0.25, 0.625, 0.3756, 0.625, 0.3756, 0.625, 0.25, 0.375, 0.25, 0.375, 0.3756, 0.375, 0.3756, 0.375, 0.25, 0.375, 0.557, 0.2506, 0.557, 0.2506, 0.557, 0.375, 0.557, 0.375, 0.5, 0.375, 0.5202, 0.375, 0.5202, 0.375, 0.5, 0.375, 0.193, 0.375, 0.2298, 0.375, 0.2297, 0.375, 0.193, 0.2506, 0.557, 0.125, 0.557, 0.1245, 0.557, 0.2506, 0.557, 0.375, 0.2298, 0.375, 0.25, 0.375, 0.25, 0.375, 0.2297, 0.375, 0.3756, 0.375, 0.5, 0.375, 0.5, 0.375, 0.3756, 0.375, 0.5202, 0.375, 0.557, 0.375, 0.557, 0.375, 0.5202])
me_cube.materials.append(mat_material)
me_cube.use_remesh_preserve_volume = False
me_cube.use_remesh_preserve_attributes = False
me_cube.use_mirror_vertex_groups = False
me_cube.update()
arm_armature_001 = bpy.data.armatures.new('Armature.001')  # bones are not reproduced

# ---- objects
ob_cube = bpy.data.objects.new('Cube', me_cube)
ob_empty = bpy.data.objects.new('Empty', None)
ob_empty_001 = bpy.data.objects.new('Empty.001', None)
ob_armature = bpy.data.objects.new('Armature', arm_armature_001)

# ---- transforms, parenting, visibility, modifiers, constraints
ob_cube.parent = ob_armature
ob_cube.matrix_parent_inverse = Matrix(((1.0, -0.0, 0.0, -0.0), (-0.0, 1.0, -0.0, 0.0), (0.0, -0.0, 1.0, -0.7764), (-0.0, 0.0, -0.0, 1.0)))
ob_cube.location = (0.0, 0.0, 0.0)
ob_cube.lock_rotations_4d = False
ob_cube.empty_display_type = 'ARROWS'
ob_cube.lineart.crease_threshold = 0.0
_vg = ob_cube.vertex_groups.new(name='Hipspine.')
for _i, _w in zip([1, 3, 4, 7, 10, 12, 13, 14, 15, 21, 22, 26, 27, 38, 39, 40, 41, 42, 43, 44, 45, 46, 47, 69, 71, 73, 76, 80, 81, 82, 83, 94, 96, 98, 101, 105, 106, 107], [0.1504, 0.156, 0.6458, 0.6608, 0.002989, 0.1011, 0.09437, 0.1264, 0.1069, 0.6373, 0.6213, 0.09233, 0.1155, 0.1573, 0.1453, 0.02023, 0.01978, 0.55, 0.5379, 0.7867, 0.6829, 0.7493, 0.6897, 0.1688, 0.08716, 0.1494, 0.09991, 0.03111, 0.0156, 0.5952, 0.5785, 0.1269, 0.997, 0.1024, 0.9952, 0.006585, 0.1999, 0.5399]): _vg.add([_i], _w, 'REPLACE')
_vg = ob_cube.vertex_groups.new(name='Spine')
for _i, _w in zip([1, 3, 4, 8, 9, 10, 11, 12, 13, 14, 15, 16, 17, 18, 19, 22, 24, 25, 26, 27, 28, 29, 42, 43, 44, 45, 46, 47, 70, 71, 72, 75, 76, 77, 82, 83, 94, 97, 98, 99, 107, 120, 122, 123, 124, 126], [0.03384, 0.05414, 0.04507, 0.3531, 0.3831, 0.7629, 0.8229, 0.7733, 0.7808, 0.8141, 0.8505, 0.05979, 0.07723, 0.2312, 0.167, 0.03027, 0.6806, 0.7338, 0.8357, 0.7948, 0.2277, 0.1289, 0.214, 0.2176, 0.09524, 0.1789, 0.09201, 0.1482, 0.5572, 0.8073, 0.1308, 0.5347, 0.7848, 0.1209, 0.167, 0.1641, 0.03537, 0.3062, 0.7656, 0.09759, 0.2072, 0.004794, 0.07621, 0.02328, 0.06716, 0.01774]): _vg.add([_i], _w, 'REPLACE')
_vg = ob_cube.vertex_groups.new(name='chest')
for _i, _w in zip([0, 5, 6, 8, 9, 10, 11, 12, 13, 16, 17, 18, 19, 20, 23, 24, 25, 27, 28, 29, 30, 33, 70, 71, 72, 74, 75, 76, 77, 97, 98, 99, 100, 120, 122, 123, 124, 125, 126, 127, 131, 272, 291, 314, 315, 316, 317, 318], [0.01139, 0.576, 0.4076, 0.2735, 0.2868, 0.1464, 0.1115, 0.03515, 0.03198, 0.08289, 0.09416, 0.6155, 0.6681, 0.07555, 0.131, 0.1669, 0.1256, 0.008707, 0.4701, 0.4635, 0.1127, 0.02407, 0.1986, 0.01419, 0.1861, 0.03772, 0.2004, 0.0303, 0.1777, 0.2762, 0.03667, 0.0968, 0.02056, 0.09103, 0.6945, 0.6177, 0.5511, 0.1648, 0.1549, 0.05515, 0.03957, 0.06139, 0.02585, 0.1144, 0.01189, 0.08135, 0.3353, 0.009725]): _vg.add([_i], _w, 'REPLACE')
_vg = ob_cube.vertex_groups.new(name='neck')
for _i, _w in zip([5, 6, 20, 23, 30, 31, 32, 33, 74, 100, 102, 122, 123, 124, 125, 258, 260, 263, 267, 269, 272, 274, 276, 277, 279, 280, 281, 283, 290, 291, 293, 297, 300, 306, 307, 308, 310, 311, 313, 314, 315, 316, 317, 318], [0.199, 0.4736, 0.1941, 0.1681, 0.5522, 0.7783, 0.7851, 0.611, 0.01461, 0.1514, 0.7032, 0.05436, 0.1199, 0.01769, 0.03566, 0.09338, 0.1077, 0.1366, 0.2379, 0.1532, 0.3529, 0.01573, 0.0367, 0.1175, 0.05233, 0.1319, 0.1514, 0.1197, 0.3027, 0.253, 0.06391, 0.05217, 0.08702, 0.241, 0.227, 0.05661, 0.05393, 0.04482, 0.05695, 0.7841, 0.7538, 0.5661, 0.4336, 0.6349]): _vg.add([_i], _w, 'REPLACE')
_vg = ob_cube.vertex_groups.new(name='Head')
for _i, _w in zip([5, 23, 30, 31, 32, 33, 102, 258, 259, 260, 261, 262, 263, 264, 265, 266, 267, 268, 269, 270, 271, 272, 273, 274, 275, 276, 277, 278, 279, 280, 281, 282, 283, 284, 285, 286, 287, 288, 289, 290, 291, 292, 293, 294, 295, 296, 297, 298, 299, 300, 301, 302, 303, 304, 305, 306, 307, 308, 309, 310, 311, 312, 313, 314, 315, 316, 317, 318], [0.03015, 0.007554, 0.2685, 0.1695, 0.1693, 0.2602, 0.2162, 0.9004, 0.9931, 0.8667, 0.9946, 0.9783, 0.8371, 0.9965, 0.9748, 0.9778, 0.747, 0.9938, 0.8062, 0.9966, 0.9994, 0.5415, 0.9717, 0.965, 0.9941, 0.9534, 0.8713, 0.9958, 0.9357, 0.8354, 0.8402, 0.9892, 0.8529, 0.995, 0.9901, 0.9962, 0.9986, 0.9989, 0.9972, 0.6305, 0.6764, 0.9743, 0.92, 0.9906, 0.9756, 0.9786, 0.9394, 0.9915, 0.9745, 0.9075, 0.9869, 0.9886, 0.9905, 0.9981, 0.9969, 0.7319, 0.7182, 0.9298, 0.991, 0.9348, 0.948, 0.9904, 0.9394, 0.005628, 0.04315, 0.1029, 0.08893, 0.07063]): _vg.add([_i], _w, 'REPLACE')
_vg = ob_cube.vertex_groups.new(name='Shoulder.L')
for _i, _w in zip([0, 2, 5, 6, 8, 9, 10, 16, 17, 18, 19, 20, 23, 24, 25, 28, 29, 30, 31, 32, 33, 68, 70, 72, 74, 75, 77, 95, 97, 99, 100, 102, 119, 120, 121, 122, 123, 124, 125, 126, 127, 128, 129, 130, 131, 132, 272, 290, 291, 306, 307, 314, 315, 316, 317, 318], [0.6427, 0.8683, 0.0, 0.1062, 0.0, 0.05301, 0.0, 0.07049, 0.1269, 0.0, 0.1033, 0.7065, 0.6546, 0.0, 0.04404, 0.0, 0.2583, 0.0, 0.0, 0.0, 0.0, 0.9544, 0.05394, 0.2856, 0.8466, 0.0, 0.0, 0.7428, 0.0, 0.02624, 0.787, 0.0, 0.9409, 0.3011, 0.7123, 0.0, 0.2103, 0.2193, 0.7396, 0.4928, 0.817, 0.08766, 0.1815, 0.1418, 0.1011, 0.1104, 0.0, 0.0, 0.0, 0.0, 0.003063, 0.07134, 0.0, 0.0, 0.0, 0.05073]): _vg.add([_i], _w, 'REPLACE')
_vg = ob_cube.vertex_groups.new(name='Upperarm.L')
for _i, _w in zip([0, 2, 8, 9, 10, 11, 12, 13, 16, 17, 18, 19, 24, 25, 26, 27, 28, 29, 70, 71, 72, 74, 75, 76, 77, 95, 97, 98, 99, 119, 120, 121, 122, 124, 125, 126, 127, 128, 129, 130, 131, 132, 134, 135, 136, 138, 140, 165, 166, 167, 168, 169, 170, 171, 172, 327, 328, 329, 330, 331, 332, 333, 334], [0.0, 0.1239, 0.0, 0.0, 0.01811, 0.0, 0.0, 0.0, 0.7823, 0.6936, 0.05642, 0.01593, 0.0, 0.0, 0.0, 0.0, 0.0, 0.0, 0.0, 0.0, 0.2128, 0.0, 0.0, 0.0, 0.1772, 0.2096, 0.0, 0.0, 0.7487, 0.01109, 0.5518, 0.2518, 0.0, 0.0, 0.005856, 0.0, 0.1037, 0.9083, 0.7468, 0.8378, 0.8309, 0.8626, 0.2231, 0.2228, 0.1214, 0.07456, 0.05018, 0.8841, 0.9529, 0.9907, 0.9836, 0.9988, 0.9324, 0.9674, 0.983, 0.05896, 0.9028, 0.2908, 0.1278, 0.0743, 0.8327, 0.4865, 0.6828]): _vg.add([_i], _w, 'REPLACE')
_vg = ob_cube.vertex_groups.new(name='Underarm.L')
for _i, _w in zip([133, 134, 135, 136, 137, 138, 139, 140, 141, 142, 143, 144, 146, 148, 149, 151, 153, 154, 155, 156, 158, 159, 160, 161, 162, 163, 164, 165, 166, 170, 175, 193, 201, 319, 320, 321, 322, 323, 324, 325, 326, 327, 328, 329, 330, 331, 332, 333, 334], [1.052, 0.7768, 0.7769, 0.8786, 0.9839, 0.9254, 0.9983, 0.9497, 0.9967, 0.02298, 0.9984, 0.9876, 0.9978, 0.9965, 0.9839, 0.4359, 0.03142, 0.1243, 0.4563, 0.3924, 1.007, 0.9811, 0.9584, 0.9904, 0.9897, 0.9878, 1.003, 0.1019, 0.00768, 0.02563, 0.03827, 0.09396, 0.08808, 0.9979, 0.9977, 0.999, 0.999, 0.9997, 0.9989, 0.9994, 1.001, 0.9408, 0.09607, 0.706, 0.872, 0.9265, 0.1669, 0.5135, 0.3156]): _vg.add([_i], _w, 'REPLACE')
_vg = ob_cube.vertex_groups.new(name='Hand.L')
for _i, _w in zip([142, 150, 151, 152, 153, 154, 155, 156, 157, 160, 173, 175, 177, 178, 179, 180, 181, 182, 186, 187, 188, 189, 190, 193, 194, 195, 196, 198, 199, 201, 202, 204, 205, 207, 209, 213], [0.9553, 0.9937, 0.5632, 0.9849, 0.9528, 0.8261, 0.5383, 0.585, 0.9755, 0.03318, 1.006, 0.3482, 0.7946, 0.1204, 0.07057, 0.08926, 0.09581, 0.00489, 0.9329, 0.6149, 0.8794, 0.262, 0.9279, 0.685, 0.1143, 0.1239, 0.0003598, 0.7425, 0.7833, 0.8871, 0.048, 0.957, 0.9846, 0.05203, 0.9281, 0.04721]): _vg.add([_i], _w, 'REPLACE')
_vg = ob_cube.vertex_groups.new(name='finger01.L')
for _i, _w in zip([145, 147, 174, 176, 177, 178, 179, 180, 181, 182, 183, 184, 185, 186, 187, 188, 189, 191, 194, 195, 196, 197, 198, 199, 202, 203, 207, 208, 209], [0.1844, 0.1539, 0.05656, 0.07948, 0.001435, 0.7271, 0.9275, 0.9164, 0.6961, 0.4492, 0.923, 0.3339, 0.8252, 0.06524, 0.1392, 0.1189, 0.07555, 0.06933, 0.7005, 0.7881, 0.6388, 0.1815, 0.01921, 0.1296, 0.8942, 0.07876, 0.9357, 0.9322, 0.06145]): _vg.add([_i], _w, 'REPLACE')
_vg = ob_cube.vertex_groups.new(name='finger02.L')
for _i, _w in zip([145, 147, 174, 176, 178, 181, 182, 183, 184, 185, 191, 192, 194, 195, 196, 197, 200, 202, 203, 206, 208], [0.8141, 0.845, 0.9373, 0.9123, 0.08879, 0.1073, 0.5054, 0.07182, 0.6277, 0.1686, 0.9264, 0.9849, 0.1185, 0.0558, 0.3235, 0.7928, 0.9768, 0.04927, 0.9184, 0.9995, 0.0615]): _vg.add([_i], _w, 'REPLACE')
_vg = ob_cube.vertex_groups.new(name='thumb01.L')
for _i, _w in zip([154, 175, 177, 178, 181, 187, 189, 190, 193, 194, 195, 198, 199, 210, 211, 212, 213, 214, 215, 216, 217], [0.0459, 0.593, 0.1565, 0.06123, 0.097, 0.2221, 0.6263, 0.03881, 0.217, 0.06304, 0.01196, 0.1986, 0.0741, 0.1748, 0.8915, 0.1778, 0.9065, 0.04487, 0.5261, 0.05042, 0.9263]): _vg.add([_i], _w, 'REPLACE')
_vg = ob_cube.vertex_groups.new(name='thumb02.L')
for _i, _w in zip([210, 211, 212, 213, 214, 215, 216, 217], [0.8205, 0.0938, 0.8159, 0.03612, 0.9515, 0.4709, 0.9482, 0.05722]): _vg.add([_i], _w, 'REPLACE')
_vg = ob_cube.vertex_groups.new(name='Upperleg.L')
for _i, _w in zip([1, 3, 4, 7, 12, 13, 14, 15, 21, 22, 26, 27, 38, 39, 40, 41, 42, 43, 44, 45, 46, 47, 48, 49, 50, 51, 52, 53, 54, 55, 56, 57, 58, 59, 64, 65, 66, 67, 69, 71, 73, 76, 80, 81, 82, 83, 84, 85, 86, 87, 88, 89, 92, 93, 94, 98, 105, 106, 107, 108, 109, 110, 111, 112, 113, 116, 117, 337, 338, 339, 342], [0.8042, 0.7851, 0.3063, 0.3211, 0.0, 0.0, 0.0, 0.0, 0.3491, 0.3384, 0.0, 0.0, 0.8376, 0.8515, 0.9556, 0.9571, 0.0, 0.0, 0.02449, 0.0, 0.0, 0.0, 0.9329, 0.9571, 0.9187, 0.9266, 0.2436, 0.3385, 0.3077, 0.1696, 0.99, 0.9855, 0.9943, 0.9945, 0.1786, 0.3911, 0.3243, 0.2217, 0.8079, 0.0, 0.8275, 0.0, 0.9555, 0.9629, 0.0, 0.0, 0.9188, 0.947, 0.1676, 0.5364, 1.0, 0.9934, 0.2571, 0.2225, 0.8266, 0.0, 0.9638, 0.7984, 0.0, 0.9369, 0.9373, 0.4051, 0.6032, 0.9861, 0.9955, 0.1454, 0.1873, 0.0, 0.0, 0.0, 0.0]): _vg.add([_i], _w, 'REPLACE')
_vg = ob_cube.vertex_groups.new(name='Lowerleg.L')
for _i, _w in zip([36, 37, 48, 49, 50, 51, 52, 53, 54, 55, 60, 61, 62, 63, 64, 65, 66, 67, 84, 85, 86, 87, 90, 91, 92, 93, 104, 108, 109, 110, 111, 114, 115, 116, 117, 221, 229, 231, 233, 235, 247, 335, 336, 337, 338, 339, 340, 341, 342], [0.1946, 0.06761, 0.06689, 0.1511, 0.5137, 0.4794, 0.984, 0.971, 0.9683, 0.9837, 0.978, 0.9639, 0.9841, 0.9903, 0.8214, 0.8293, 0.8512, 0.7782, 0.358, 0.2418, 0.9782, 0.9804, 0.9781, 0.9492, 0.8702, 0.8005, 0.617, 0.0988, 0.06245, 0.9666, 0.9901, 0.9657, 0.9889, 0.8545, 0.8126, 0.0037, 0.03321, 0.1587, 0.05481, 0.05682, 0.06623, 0.9987, 0.9975, 0.9941, 0.9967, 0.9941, 0.998, 0.9992, 0.9947]): _vg.add([_i], _w, 'REPLACE')
_vg = ob_cube.vertex_groups.new(name='foot.L')
for _i, _w in zip([34, 35, 36, 78, 103, 104, 118, 218, 219, 220, 221, 222, 223, 224, 225, 226, 227, 228, 229, 230, 231, 232, 233, 234, 235, 238, 239, 240, 241, 243, 244, 245, 246, 247, 249, 250, 251, 252, 253, 254, 255, 256, 257], [0.8587, 0.005946, 0.7462, 0.974, 0.1376, 0.2064, 0.1707, 0.2137, 0.09842, 0.1901, 0.129, 0.03864, 0.05618, 0.05825, 0.03041, 0.946, 0.9733, 0.9183, 0.8968, 0.4803, 0.1841, 0.2274, 0.594, 0.2076, 0.154, 0.9989, 0.962, 0.6619, 0.1846, 0.003778, 0.9207, 0.9478, 0.5068, 0.5168, 0.1865, 0.9808, 0.7155, 0.954, 0.8958, 0.9929, 0.9675, 0.7776, 0.9481]): _vg.add([_i], _w, 'REPLACE')
_vg = ob_cube.vertex_groups.new(name='toes.L')
for _i, _w in zip([222, 223, 224, 225, 228, 236, 237, 242, 243, 244, 248, 251, 252, 253, 255, 256, 257], [0.9556, 0.9434, 0.9416, 0.9597, 0.02699, 0.9836, 0.9858, 0.9751, 0.9731, 0.02724, 0.9926, 0.2819, 0.0348, 0.09527, 0.01292, 0.2199, 0.0474]): _vg.add([_i], _w, 'REPLACE')
_vg = ob_cube.vertex_groups.new(name='Shoulder.R.001')
_vg = ob_cube.vertex_groups.new(name='Upperarm.R.001')
_vg = ob_cube.vertex_groups.new(name='Underarm.R.001')
_vg = ob_cube.vertex_groups.new(name='Hand.R.001')
_vg = ob_cube.vertex_groups.new(name='finger01.R.001')
_vg = ob_cube.vertex_groups.new(name='finger02.R.001')
_vg = ob_cube.vertex_groups.new(name='thumb01.R.001')
_vg = ob_cube.vertex_groups.new(name='thumb02.R.001')
_vg = ob_cube.vertex_groups.new(name='Upperleg.R.001')
_vg = ob_cube.vertex_groups.new(name='Lowerleg.R.001')
_vg = ob_cube.vertex_groups.new(name='foot.R.001')
_vg = ob_cube.vertex_groups.new(name='toes.R.001')
_vg = ob_cube.vertex_groups.new(name='Leg IK.L')
for _i, _w in zip([34, 35, 36, 37, 61, 79, 91, 103, 104, 118, 218, 219, 220, 221, 226, 228, 229, 230, 231, 232, 233, 234, 235, 239, 240, 241, 244, 245, 246, 247, 249], [0.1316, 0.9583, 0.05874, 0.9079, 0.009993, 0.9828, 0.04539, 0.8508, 0.1765, 0.813, 0.7747, 0.9277, 0.7958, 0.8439, 0.04354, 0.01359, 0.05465, 0.5084, 0.6567, 0.7644, 0.3428, 0.7803, 0.7889, 0.01221, 0.3156, 0.8088, 0.007449, 0.04037, 0.4839, 0.4106, 0.7954]): _vg.add([_i], _w, 'REPLACE')
_vg = ob_cube.vertex_groups.new(name='Leg IK.R.001')
_vg = ob_cube.vertex_groups.new(name='Shoulder.R')
_vg = ob_cube.vertex_groups.new(name='Upperarm.R')
_vg = ob_cube.vertex_groups.new(name='Underarm.R')
_vg = ob_cube.vertex_groups.new(name='Hand.R')
_vg = ob_cube.vertex_groups.new(name='finger01.R')
_vg = ob_cube.vertex_groups.new(name='finger02.R')
_vg = ob_cube.vertex_groups.new(name='thumb01.R')
_vg = ob_cube.vertex_groups.new(name='thumb02.R')
_vg = ob_cube.vertex_groups.new(name='Upperleg.R')
_vg = ob_cube.vertex_groups.new(name='Lowerleg.R')
_vg = ob_cube.vertex_groups.new(name='foot.R')
_vg = ob_cube.vertex_groups.new(name='toes.R')
_vg = ob_cube.vertex_groups.new(name='Leg IK.R')
_m = ob_cube.modifiers.new('Mirror', 'MIRROR')
_m.use_axis = (False, True, False)
_m = ob_cube.modifiers.new('Armature', 'ARMATURE')
_m.object = ob_armature
_m.use_deform_preserve_volume = True
ob_empty.location = (-1.075e-15, -2.266, -4.842)
ob_empty.rotation_euler = (1.571, -0.0, 1.571)
ob_empty.empty_display_type = 'IMAGE'
ob_empty.empty_display_size = 14.3
ob_empty.empty_image_offset = (-0.2729, -0.1748)
ob_empty.empty_image_depth = 'BACK'
ob_empty.show_empty_image_perspective = False
ob_empty.empty_image_side = 'FRONT'
ob_empty.lineart.crease_threshold = 0.0
ob_empty_001.location = (3.009, -8.455e-07, -6.292)
ob_empty_001.rotation_euler = (1.571, 0.0, 3.142)
ob_empty_001.empty_display_type = 'IMAGE'
ob_empty_001.empty_display_size = 20.47
ob_empty_001.empty_image_offset = (-0.3246, -0.2874)
ob_empty_001.empty_image_depth = 'BACK'
ob_empty_001.show_empty_image_perspective = False
ob_empty_001.empty_image_side = 'FRONT'
ob_empty_001.lineart.crease_threshold = 0.0
ob_armature.location = (0.0, 0.0, 0.7764)
ob_armature.lineart.crease_threshold = 0.0

# ---- collection membership
col_collection.objects.link(ob_cube)
col_collection.objects.link(ob_empty)
col_collection.objects.link(ob_empty_001)
col_collection.objects.link(ob_armature)

# ---- scene / render settings (as saved in the file)
scene.frame_start = 1; scene.frame_end = 16; scene.frame_set(10)
scene.render.engine = 'BLENDER_EEVEE_NEXT'
scene.cycles.use_denoising = False
scene.cycles.samples = 128
scene.cycles.sampling_pattern = 'TABULATED_SOBOL'
scene.cycles.use_adaptive_sampling = False
scene.cycles.use_light_tree = False
scene.view_settings.view_transform = 'Filmic'
bpy.context.view_layer.update()

# ---- added for rendering (the .blend has no active camera and no usable light): camera, sun
cam_auto = bpy.data.cameras.new('AutoCamera')
cam_auto.lens = 50.0
cam_auto.sensor_width = 36.0
cam_auto.clip_end = 1000.0
ob_auto_camera = bpy.data.objects.new('AutoCamera', cam_auto)
scene.collection.objects.link(ob_auto_camera)
ob_auto_camera.location = (1.81698, -2.19966, 2.26524)
ob_auto_camera.rotation_euler = (1.09748, -7.21219e-08, 0.694738)
scene.camera = ob_auto_camera
light_auto_sun = bpy.data.lights.new('AutoSun', 'SUN')
light_auto_sun.energy = 3.0
light_auto_sun.angle = 0.0523599
ob_auto_sun = bpy.data.objects.new('AutoSun', light_auto_sun)
scene.collection.objects.link(ob_auto_sun)
ob_auto_sun.rotation_euler = (0.872665, 0.174533, 0.523599)
bpy.context.view_layer.update()

